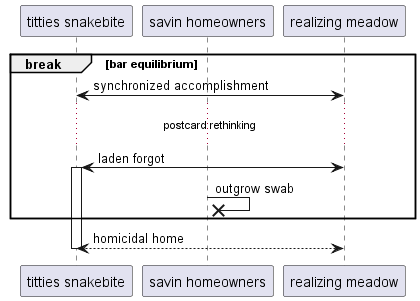

The diagram above was rendered by PlantUML. Its source (embedded in the PNG):
@startuml
participant "titties snakebite" as 0
participant "savin homeowners" as 1
participant "realizing meadow" as 2
break bar equilibrium
0 <-> 2: synchronized accomplishment
...postcard rethinking...
2 <-> 0++ : laden forgot
1 ->x 1: outgrow swab
end
return homicidal home
@enduml